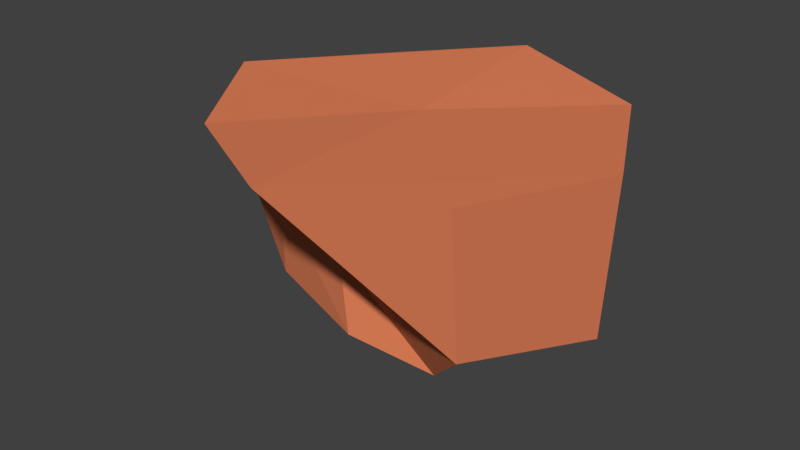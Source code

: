 # Source: rocks_platforms.blend  (saved by Blender 2.79.0; exported with 4.5.12 LTS)
import bpy
from mathutils import Matrix  # noqa: F401  (used for matrix-valued properties, if any)

bpy.ops.wm.read_factory_settings(use_empty=True)
scene = bpy.context.scene
scene.name = 'Scene'

# ---- collections
col_collection_1 = bpy.data.collections.new('Collection 1'); scene.collection.children.link(col_collection_1)

# ---- materials (node trees are filled in below, after node groups)
mat_laranja = bpy.data.materials.new('laranja')
mat_laranja.alpha_threshold = 0.0
mat_laranja.use_transparent_shadow = False
mat_laranja.diffuse_color = (0.7231, 0.2086, 0.09531, 1.0)
mat_laranja.roughness = 0.5
mat_laranja.specular_intensity = 1.0

# ---- material node trees

# ---- world
world_world = bpy.data.worlds.new('World'); scene.world = world_world
world_world.color = (0.05088, 0.05088, 0.05088)
world_world.use_sun_shadow = False
world_world.sun_shadow_jitter_overblur = 0.0
world_world.cycles.sampling_method = 'MANUAL'

# ---- meshes
me_cube_000 = bpy.data.meshes.new('Cube.000')
me_cube_000.from_pydata([(-1.0, -1.0, -1.0), (-0.5596, -0.5134, 0.5898), (-1.0, 1.0, -1.0), (-0.613, 0.9093, 0.1974), (0.9985, -1.0, -0.9397), (0.7806, -0.5324, 0.2939), (0.9317, 0.7838, -0.9675), (0.689, 0.8915, 0.3022), (-1.497, 0.0, -1.0), (-0.3255, 0.3494, 0.3373), (1.552, -0.1148, -0.9896), (0.9873, -0.002095, 0.1361), (-0.9626, -0.8337, 0.1416), (-0.6775, 0.9319, -0.2756), (1.13, 0.9032, -0.5124), (0.7904, -0.5545, -0.3209), (1.607, -0.1266, -0.2563), (-1.412, 0.08596, 0.2303), (0.0243, 1.269, -1.11), (0.2091, 1.166, 0.1404), (0.002954, -1.542, -1.002), (0.00502, -0.7299, 0.3994), (0.2279, 0.2217, 0.7584), (0.0, 0.0, -1.0), (0.1152, -0.6931, -0.1586), (0.06126, 1.242, -0.3814)], [], [(17, 9, 3, 13), (25, 19, 7, 14), (16, 11, 5, 15), (24, 21, 1, 12), (23, 10, 4, 20), (22, 9, 1, 21), (19, 3, 9, 22), (18, 6, 10, 23), (14, 7, 11, 16), (12, 1, 9, 17), (0, 12, 17, 8), (6, 14, 16, 10), (20, 24, 12, 0), (10, 16, 15, 4), (18, 25, 14, 6), (8, 17, 13, 2), (2, 13, 25, 18), (4, 15, 24, 20), (2, 18, 23, 8), (7, 19, 22, 11), (11, 22, 21, 5), (8, 23, 20, 0), (15, 5, 21, 24), (13, 3, 19, 25)])
me_cube_000.materials.append(mat_laranja)
me_cube_000.use_remesh_preserve_volume = False
me_cube_000.use_remesh_preserve_attributes = False
me_cube_000.use_mirror_vertex_groups = False
me_cube_000.update()

# ---- objects
ob_cube_001 = bpy.data.objects.new('Cube.001', me_cube_000)

# ---- transforms, parenting, visibility, modifiers, constraints
ob_cube_001.location = (-1.026, 0.6557, -6.213)
ob_cube_001.rotation_euler = (-3.147, -0.02405, -3.133)
ob_cube_001.scale = (5.638, 5.638, 5.638)
ob_cube_001.lineart.crease_threshold = 0.0

# ---- collection membership
col_collection_1.objects.link(ob_cube_001)

# ---- scene / render settings (as saved in the file)
scene.frame_start = 1; scene.frame_end = 250; scene.frame_set(1)
scene.render.engine = 'BLENDER_EEVEE_NEXT'
scene.render.resolution_percentage = 50
scene.render.dither_intensity = 0.0
scene.cycles.use_denoising = False
scene.cycles.samples = 128
scene.cycles.sampling_pattern = 'TABULATED_SOBOL'
scene.cycles.use_adaptive_sampling = False
scene.cycles.use_light_tree = False
scene.cycles.blur_glossy = 0.0
scene.cycles.sample_clamp_indirect = 0.0
scene.view_settings.view_transform = 'Standard'
bpy.context.view_layer.update()

# ---- added for rendering (the .blend has no active camera and no usable light): camera, sun
cam_auto = bpy.data.cameras.new('AutoCamera')
cam_auto.lens = 50.0
cam_auto.sensor_width = 36.0
cam_auto.clip_end = 1000.0
ob_auto_camera = bpy.data.objects.new('AutoCamera', cam_auto)
scene.collection.objects.link(ob_auto_camera)
ob_auto_camera.location = (23.1772, -29.4979, 14.3664)
ob_auto_camera.rotation_euler = (1.09748, -7.21219e-08, 0.694738)
scene.camera = ob_auto_camera
light_auto_sun = bpy.data.lights.new('AutoSun', 'SUN')
light_auto_sun.energy = 3.0
light_auto_sun.angle = 0.0523599
ob_auto_sun = bpy.data.objects.new('AutoSun', light_auto_sun)
scene.collection.objects.link(ob_auto_sun)
ob_auto_sun.rotation_euler = (0.872665, 0.174533, 0.523599)
bpy.context.view_layer.update()
